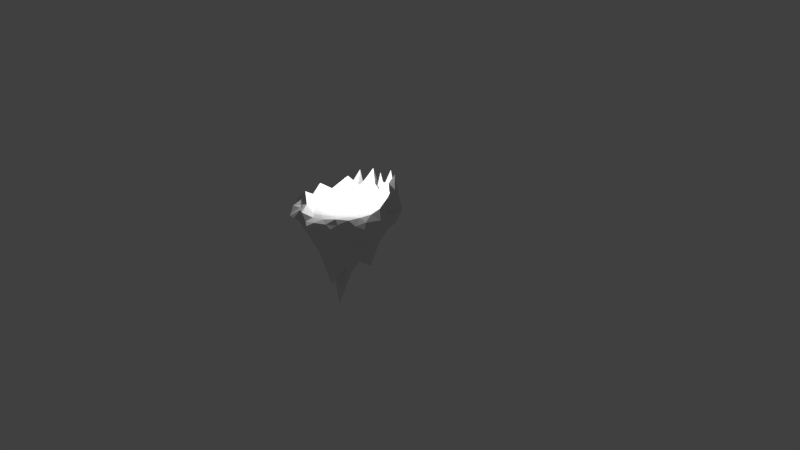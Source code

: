 # Source: huge_island.blend  (saved by Blender 2.70.0; exported with 4.5.12 LTS)
import bpy
from mathutils import Matrix  # noqa: F401  (used for matrix-valued properties, if any)

bpy.ops.wm.read_factory_settings(use_empty=True)
scene = bpy.context.scene
scene.name = 'Scene'

# ---- collections
col_collection_1 = bpy.data.collections.new('Collection 1'); scene.collection.children.link(col_collection_1)

# ---- world
world_world = bpy.data.worlds.new('World'); scene.world = world_world
world_world.color = (0.05088, 0.05088, 0.05088)
world_world.use_sun_shadow = False
world_world.sun_shadow_jitter_overblur = 0.0
world_world.cycles.sampling_method = 'MANUAL'
world_world.cycles.sample_map_resolution = 256

# ---- cameras
cam_camera = bpy.data.cameras.new('Camera')
cam_camera.clip_end = 100.0
cam_camera.lens = 35.0
cam_camera.sensor_width = 32.0
cam_camera.sensor_height = 18.0
cam_camera.ortho_scale = 7.314
cam_camera.dof.focus_distance = 0.0

# ---- lights
light_lamp = bpy.data.lights.new('Lamp', 'POINT')
light_lamp.transmission_factor = 0.0
light_lamp.cutoff_distance = 30.0
light_lamp.energy = 100.0
light_lamp.shadow_buffer_clip_start = 1.001
light_lamp.shadow_soft_size = 0.1
light_lamp.shadow_maximum_resolution = 0.006
light_lamp.use_absolute_resolution = True
light_lamp.cycles.use_multiple_importance_sampling = False

# ---- meshes
me_icosphere_001 = bpy.data.meshes.new('Icosphere.001')
me_icosphere_001.from_pydata([(0.1878, -0.06717, -6.374), (0.9216, -0.5563, -0.6647), (-0.352, -0.9001, -0.6647), (-1.139, -2.889e-10, -0.6646), (-0.352, 0.9001, -0.6647), (0.9216, 0.5563, -0.6647), (0.4066, -0.9929, 2.291), (-1.017, -0.5893, 2.193), (-0.9216, 0.5563, 1.846), (0.302, 0.9439, 0.5999), (1.239, 0.03484, 0.8216), (3.883e-10, -2.889e-10, 0.7266), (0.01966, -0.5491, -2.011), (0.5417, -0.327, -1.511), (0.3348, -0.8561, -0.7432), (1.083, -2.889e-10, -0.7432), (0.5417, 0.327, -4.425), (-0.6696, -2.889e-10, -3.641), (-0.8765, -0.5291, -0.7432), (-0.2069, 0.5291, -1.728), (-0.8765, 0.5291, -0.7432), (0.3348, 0.8561, -0.7432), (1.211, -0.327, 0.0), (1.211, 0.327, 0.0), (-0.0729, -1.213, 0.0), (0.7486, -0.8561, 0.0), (-1.365, -0.3805, 0.0), (-0.8721, -0.899, 0.0), (-0.7486, 0.8561, 0.0), (-1.419, 0.3125, 0.7119), (0.7486, 0.8561, 0.0), (-0.0578, 1.156, 0.0), (0.9344, -0.6275, 1.938), (-0.3976, -1.041, 2.689), (-0.9223, 0.02669, 2.696), (-0.3348, 0.8561, 0.8384), (0.8231, 0.5105, 0.5257), (0.2069, -0.5291, 0.7213), (0.6696, -2.889e-10, 0.7213), (-0.5417, -0.327, 0.7213), (-0.5417, 0.327, 0.7213), (0.2069, 0.5291, 0.7213), (-0.009562, -0.2981, -3.191), (0.7317, -0.4416, -1.167), (-0.008609, -0.8781, -0.7039), (1.003, -0.2782, -0.7039), (0.7317, 0.4416, -2.076), (-0.2768, -0.04606, -3.102), (-1.008, -0.2645, -0.7039), (0.07895, 0.08056, -4.474), (-0.6143, 0.7146, -0.7039), (0.6282, 0.7062, -0.7039), (1.066, -0.4416, -0.441), (1.175, 0.1635, 0.2236), (-0.176, -0.9792, -0.441), (0.6278, -1.017, 0.6271), (-1.329, -0.217, -0.441), (-1.099, -0.7978, 2.667), (-0.5503, 0.8781, -0.441), (-1.178, 0.5309, 0.689), (0.8351, 0.7062, -0.441), (0.1645, 1.07, 0.2339), (0.6662, -0.8099, 1.596), (-0.6282, -0.7508, 2.079), (-1.003, 0.2782, 2.037), (-0.02126, 0.9289, 0.7201), (0.9886, 0.188, 0.4865), (0.3269, -0.7953, 0.5627), (0.3348, -2.889e-10, 0.6757), (-0.8308, -0.4761, 0.7155), (-0.8308, 0.4072, 0.515), (0.2438, 0.7752, 0.725), (-0.2795, -0.7146, -0.9802), (0.3647, -0.1971, -3.223), (0.6282, -0.7062, -0.7039), (1.003, 0.2782, -0.7039), (0.3647, 0.1299, -3.061), (-0.9044, -2.889e-10, -1.935), (-0.6143, -0.7146, -0.7039), (-0.2795, 0.7146, -1.51), (-1.008, 0.2645, -0.7039), (-0.008609, 0.8781, -0.7039), (1.209, -0.2032, 0.8554), (1.066, 0.4416, -0.441), (0.2306, -1.072, 0.6271), (0.8351, -0.7062, -0.441), (-1.156, -0.5574, 3.059), (-0.5503, -0.8781, -0.441), (-0.8351, 0.7062, 0.689), (-1.329, 0.11, -0.441), (0.5719, 0.899, 0.3071), (-0.176, 0.9792, -0.441), (1.008, -0.2645, 1.193), (0.06324, -1.016, 1.816), (-1.003, -0.2782, 1.866), (-0.6282, 0.7062, 1.108), (0.5879, 0.7815, 0.6447), (0.1035, -0.2645, 0.6757), (0.9044, -2.889e-10, 0.6489), (-0.2709, -0.1635, 0.6757), (-0.2709, 0.1635, 0.6757), (0.1035, 0.2645, 0.6757), (0.06395, -0.6926, -1.019), (0.1674, -0.428, -1.925), (0.4383, -0.5915, -1.206), (0.8126, 0.1635, -2.115), (0.8126, -0.1635, -1.206), (0.5417, 0.0, -2.795), (-0.773, -0.2645, -1.974), (-0.3731, -0.3752, -2.356), (-0.5417, -0.5291, -1.019), (-0.5417, 0.5291, -1.137), (-0.4383, 0.2645, -2.401), (-0.773, 0.2645, -1.819), (0.4383, 0.5915, -2.115), (0.1674, 0.428, -3.139), (0.06395, 0.6926, -1.117), (1.211, 0.0, 0.0), (1.147, -0.1635, -0.4803), (1.147, 0.1635, -0.4803), (0.3743, -0.9571, 0.0), (0.1674, -0.9571, -0.4803), (0.5417, -0.8561, -0.4803), (-1.112, -0.6376, 0.0), (-1.044, -0.428, -0.4803), (-0.8126, -0.6926, -0.4803), (-0.98, 0.5915, 0.0), (-0.8126, 0.6926, -0.4803), (-1.044, 0.428, -0.4803), (0.3165, 1.055, 0.0), (0.5417, 0.8561, -0.4803), (0.1674, 0.9571, -0.4803), (0.9509, -0.9277, 0.9692), (1.063, -0.7319, 0.0), (1.277, -0.6033, 0.9692), (-0.7226, -0.9636, 3.169), (-0.5627, -1.096, 0.0), (-0.3607, -1.143, 1.189), (-1.265, 0.1802, 3.243), (-1.462, -0.02963, 1.114), (-1.316, -0.2222, 3.382), (-0.1182, 1.047, 0.4192), (-0.3743, 0.9571, 0.0), (-0.5773, 0.9166, 0.4192), (1.044, 0.428, 0.2629), (0.98, 0.5915, 0.0), (0.8126, 0.6926, 0.2629), (0.4383, -0.2645, 0.7213), (0.5892, -0.6098, 0.9048), (0.8205, -0.3452, 0.7176), (-0.1674, -0.428, 0.7213), (-0.3908, -0.7169, 0.7251), (-0.01646, -0.8179, 0.7251), (-0.5417, 0.0, 0.7213), (-0.9117, 0.129, 0.7078), (-0.9117, -0.198, 0.7372), (-0.1674, 0.428, 0.7213), (-0.06395, 0.6926, 0.6973), (-0.4383, 0.5915, 0.6677), (0.4383, 0.2645, 0.7213), (0.7777, 0.2661, 0.6882), (0.5463, 0.5307, 0.6882), (-0.5129, -0.8958, 2.229), (0.8003, -0.7187, 1.767), (-1.293, 0.3885, 0.7004), (-0.8644, -0.8063, 0.3889), (-1.347, -0.2988, -0.2205), (0.7204, -0.9912, 0.3136), (-1.264, -0.2746, 0.8679), (-1.467, -0.2525, 0.5571), (-1.108, 0.06958, 2.381), (-0.188, -1.232, 0.5946), (-0.2914, -1.21, 0.0), (-0.5391, -1.062, 2.197), (1.374, -0.4807, 0.4846), (1.149, -0.5504, 0.0), (1.068, -0.7908, 1.454), (-1.004, -0.7724, 0.0), (0.6065, -0.983, 0.0), (-0.9913, -0.4686, 2.215), (0.2349, -1.004, 1.535), (-0.8547, 0.5911, 1.267), (-1.066, -0.6085, 1.747), (0.3708, -1.121, 0.9407), (-0.9621, 0.4172, 1.941), (-0.8803, -0.6902, 2.136), (0.5364, -0.9014, 1.425), (-0.994, 0.499, 2.09), (-0.9912, -0.6705, 3.374), (0.5566, -1.072, 0.9407), (1.457, -0.28, 0.4277), (0.04242, -1.219, 0.3136), (-1.358, -0.4606, 0.3889), (-1.401, 0.173, 0.1354), (0.9711, -0.446, 1.566), (-0.1672, -1.028, 2.097), (-1.036, -0.1512, 2.467), (0.1143, -1.162, 0.0), (-1.23, -0.5059, 0.0), (0.8353, -0.8672, 0.4846), (0.919, -0.8167, 0.0), (1.018, -0.577, 1.454), (-0.7901, -0.9288, 0.5946), (-0.7091, -0.9947, 0.0), (-0.3762, -1.158, 2.197), (-1.333, 0.2494, 1.977), (-1.467, 0.1322, 0.913), (-1.256, -0.1454, 2.216), (-1.449, -0.007265, 0.3366), (-1.329, -0.05354, -0.441), (-1.449, -0.1708, 0.3366), (0.4627, -1.101, 0.6271), (0.2296, -1.169, 0.3136), (0.4883, -0.9653, 0.3136), (-1.333, -0.7067, 0.7778), (-1.328, -0.6226, 0.3889), (-1.128, -0.7254, 0.3889), (-0.9508, 0.5739, 0.689), (0.7022, -1.007, 1.112), (0.8168, -1.019, 0.7982), (0.8628, -0.9068, 1.283), (1.17, -0.7594, 0.9692), (0.9799, -0.7842, 0.4846), (1.235, -0.7092, 0.4846), (1.09, -0.4558, 1.081), (1.155, -0.3648, 0.9123), (1.108, -0.2339, 1.024), (-0.797, -0.7512, 2.543), (-0.8915, -0.874, 0.9835), (-0.5921, -0.8283, 1.634), (-0.4554, -1.09, 1.603), (-0.6271, -1.025, 0.5946), (-0.4065, -1.229, 0.5946), (-0.03451, -1.14, 1.503), (-0.1303, -1.13, 0.9082), (0.1959, -1.127, 1.222), (-1.034, 0.3599, 2.162), (-1.207, 0.3254, 1.966), (-1.075, 0.2208, 2.64), (-1.328, -0.01865, 2.208), (-1.381, 0.06908, 2.178), (-1.466, -0.1238, 1.425), (-1.182, -0.3426, 2.248), (-1.215, -0.4249, 2.069), (-1.122, -0.475, 1.769)], [], [(0, 73, 42), (1, 43, 45), (0, 42, 47), (0, 47, 49), (0, 49, 76), (1, 45, 52), (2, 44, 54), (3, 48, 56), (4, 50, 58), (5, 51, 60), (1, 52, 85), (2, 54, 87), (3, 56, 209, 89), (4, 58, 91), (5, 60, 83), (6, 186, 62, 67), (7, 185, 63, 69), (8, 184, 64, 70), (9, 65, 71), (10, 66, 98), (12, 102, 72), (12, 103, 102), (13, 43, 104), (15, 105, 75), (15, 106, 105), (13, 73, 107), (17, 108, 77), (17, 109, 108), (12, 72, 110), (19, 111, 79), (19, 112, 111), (17, 77, 113), (16, 114, 46), (16, 115, 114), (19, 79, 116), (22, 117, 82, 190), (22, 118, 117), (15, 75, 119), (24, 197, 191), (24, 121, 120, 197), (14, 74, 122), (26, 198, 192), (26, 124, 123, 198), (18, 78, 125), (28, 126, 88), (28, 127, 126), (20, 80, 128), (30, 129, 90), (30, 130, 129), (21, 81, 131), (25, 199, 167), (25, 200, 199), (22, 190, 174), (27, 202, 165), (27, 203, 202), (24, 191, 171), (29, 205, 164), (29, 206, 205), (26, 192, 168), (31, 141, 61), (31, 142, 141), (28, 88, 143), (23, 144, 53), (23, 145, 144), (30, 90, 146), (37, 147, 97), (37, 148, 147), (32, 194, 92, 149), (39, 150, 99), (39, 151, 150), (33, 195, 93, 152), (40, 153, 100), (40, 154, 153), (34, 196, 94, 155), (41, 156, 101), (41, 157, 156), (35, 95, 158), (38, 159, 68), (38, 160, 159), (36, 96, 161), (42, 103, 12), (42, 73, 103), (73, 13, 103), (45, 106, 15), (45, 43, 106), (43, 13, 106), (47, 109, 17), (47, 42, 109), (42, 12, 109), (49, 112, 19), (49, 47, 112), (47, 17, 112), (76, 115, 16), (76, 49, 115), (49, 19, 115), (52, 118, 22), (52, 45, 118), (45, 15, 118), (54, 121, 24), (54, 44, 121), (44, 14, 121), (56, 124, 26, 166), (56, 48, 124), (48, 18, 124), (58, 127, 28), (58, 50, 127), (50, 20, 127), (60, 130, 30), (60, 51, 130), (51, 21, 130), (85, 133, 200, 25), (85, 52, 133), (52, 22, 175, 133), (87, 136, 203, 27), (87, 54, 136), (54, 24, 172, 136), (89, 208, 193), (89, 209, 208), (56, 166, 210), (91, 142, 31), (91, 58, 142), (58, 28, 142), (83, 145, 23), (83, 60, 145), (60, 30, 145), (67, 148, 37), (67, 62, 148), (62, 163, 32, 148), (69, 151, 39), (69, 63, 151), (63, 162, 33, 151), (70, 154, 40), (70, 64, 154), (64, 34, 154), (71, 157, 41), (71, 65, 157), (65, 35, 157), (98, 160, 38), (98, 66, 160), (66, 36, 160), (72, 44, 2), (72, 102, 44), (102, 14, 44), (102, 104, 14), (102, 103, 104), (103, 13, 104), (104, 74, 14), (104, 43, 74), (43, 1, 74), (75, 46, 5), (75, 105, 46), (105, 16, 46), (105, 107, 16), (105, 106, 107), (106, 13, 107), (107, 76, 16), (107, 73, 76), (73, 0, 76), (77, 48, 3), (77, 108, 48), (108, 18, 48), (108, 110, 18), (108, 109, 110), (109, 12, 110), (110, 78, 18), (110, 72, 78), (72, 2, 78), (79, 50, 4), (79, 111, 50), (111, 20, 50), (111, 113, 20), (111, 112, 113), (112, 17, 113), (113, 80, 20), (113, 77, 80), (77, 3, 80), (46, 51, 5), (46, 114, 51), (114, 21, 51), (114, 116, 21), (114, 115, 116), (115, 19, 116), (116, 81, 21), (116, 79, 81), (79, 4, 81), (82, 53, 10), (82, 117, 53), (117, 23, 53), (117, 119, 23), (117, 118, 119), (118, 15, 119), (119, 83, 23), (119, 75, 83), (75, 5, 83), (84, 211, 183), (84, 212, 211), (120, 178, 213), (120, 122, 25, 178), (120, 121, 122), (121, 14, 122), (122, 85, 25), (122, 74, 85), (74, 1, 85), (86, 214, 182), (86, 215, 214), (123, 177, 216), (123, 125, 27, 177), (123, 124, 125), (124, 18, 125), (125, 87, 27), (125, 78, 87), (78, 2, 87), (88, 217, 181), (88, 126, 59, 217), (126, 29, 164, 59), (126, 128, 29), (126, 127, 128), (127, 20, 128), (128, 89, 193, 29), (128, 80, 89), (80, 3, 89), (90, 61, 9), (90, 129, 61), (129, 31, 61), (129, 131, 31), (129, 130, 131), (130, 21, 131), (131, 91, 31), (131, 81, 91), (81, 4, 91), (55, 218, 189), (55, 219, 218), (132, 176, 220), (132, 221, 176), (132, 222, 221), (133, 175, 223), (134, 224, 201), (134, 225, 224), (82, 10, 92, 226), (57, 227, 188), (57, 228, 227), (135, 173, 229), (135, 230, 173), (135, 231, 230), (136, 172, 232), (137, 233, 204), (137, 234, 233), (84, 183, 235), (59, 236, 187), (59, 237, 236), (170, 34, 64, 238), (138, 239, 170), (138, 240, 239), (139, 169, 241), (140, 242, 207), (140, 243, 242), (86, 182, 244), (61, 65, 9), (61, 141, 65), (141, 35, 65), (141, 143, 35), (141, 142, 143), (142, 28, 143), (143, 95, 35), (143, 88, 95), (88, 181, 8, 95), (53, 66, 10), (53, 144, 66), (144, 36, 66), (144, 146, 36), (144, 145, 146), (145, 30, 146), (146, 96, 36), (146, 90, 96), (90, 9, 96), (97, 68, 11), (97, 147, 68), (147, 38, 68), (147, 149, 38), (147, 148, 149), (148, 32, 149), (149, 98, 38), (149, 92, 98), (92, 10, 98), (99, 97, 11), (99, 150, 97), (150, 37, 97), (150, 152, 37), (150, 151, 152), (151, 33, 152), (152, 67, 37), (152, 93, 67), (93, 180, 6, 67), (100, 99, 11), (100, 153, 99), (153, 39, 99), (153, 155, 39), (153, 154, 155), (154, 34, 155), (155, 69, 39), (155, 94, 69), (94, 179, 7, 69), (101, 100, 11), (101, 156, 100), (156, 40, 100), (156, 158, 40), (156, 157, 158), (157, 35, 158), (158, 70, 40), (158, 95, 70), (95, 8, 70), (68, 101, 11), (68, 159, 101), (159, 41, 101), (159, 161, 41), (159, 160, 161), (160, 36, 161), (161, 71, 41), (161, 96, 71), (96, 9, 71), (171, 191, 234), (203, 136, 231), (202, 203, 231), (165, 202, 228), (165, 228, 57), (191, 84, 234), (190, 82, 225), (202, 135, 228), (206, 139, 240), (167, 219, 55), (171, 234, 137), (205, 138, 237), (168, 243, 140), (198, 123, 215), (174, 225, 134), (174, 190, 225), (205, 240, 138), (192, 198, 215), (199, 200, 222), (200, 133, 222), (191, 197, 212), (164, 237, 59), (199, 222, 132), (192, 215, 86), (205, 206, 240), (199, 132, 219), (191, 212, 84), (202, 231, 135), (167, 199, 219), (197, 120, 212), (164, 205, 237), (168, 192, 243), (192, 86, 243), (193, 206, 29), (193, 208, 206), (208, 139, 206), (208, 210, 139), (208, 209, 210), (209, 56, 210), (210, 169, 139), (210, 166, 169), (166, 26, 169), (183, 189, 6), (183, 211, 189), (211, 55, 189), (211, 213, 55), (211, 212, 213), (212, 120, 213), (213, 167, 55), (213, 178, 167), (178, 25, 167), (182, 188, 7), (182, 214, 188), (214, 57, 188), (214, 216, 57), (214, 215, 216), (215, 123, 216), (216, 165, 57), (216, 177, 165), (177, 27, 165), (181, 187, 8), (181, 217, 187), (217, 59, 187), (189, 186, 6), (189, 218, 186), (218, 62, 186), (218, 220, 62), (218, 219, 220), (219, 132, 220), (220, 163, 62), (220, 176, 163), (176, 32, 163), (176, 201, 32), (176, 221, 201), (221, 134, 201), (221, 223, 134), (221, 222, 223), (222, 133, 223), (223, 174, 134), (223, 175, 174), (175, 22, 174), (201, 194, 32), (201, 224, 194), (224, 92, 194), (224, 226, 92), (224, 225, 226), (225, 82, 226), (188, 185, 7), (188, 227, 185), (227, 63, 185), (227, 229, 63), (227, 228, 229), (228, 135, 229), (229, 162, 63), (229, 173, 162), (173, 33, 162), (173, 204, 33), (173, 230, 204), (230, 137, 204), (230, 232, 137), (230, 231, 232), (231, 136, 232), (232, 171, 137), (232, 172, 171), (172, 24, 171), (204, 195, 33), (204, 233, 195), (233, 93, 195), (233, 235, 93), (233, 234, 235), (234, 84, 235), (235, 180, 93), (235, 183, 180), (183, 6, 180), (187, 184, 8), (187, 236, 184), (236, 64, 184), (236, 238, 64), (236, 237, 238), (237, 138, 238), (138, 170, 238), (170, 207, 34), (170, 239, 207), (239, 140, 207), (239, 241, 140), (239, 240, 241), (240, 139, 241), (241, 168, 140), (241, 169, 168), (169, 26, 168), (207, 196, 34), (207, 242, 196), (242, 94, 196), (242, 244, 94), (242, 243, 244), (243, 86, 244), (244, 179, 94), (244, 182, 179), (182, 7, 179)])
me_icosphere_001.use_remesh_preserve_volume = False
me_icosphere_001.use_remesh_preserve_attributes = False
me_icosphere_001.use_mirror_vertex_groups = False
me_icosphere_001.update()

# ---- objects
ob_lamp = bpy.data.objects.new('Lamp', light_lamp)
ob_camera = bpy.data.objects.new('Camera', cam_camera)
ob_little_island = bpy.data.objects.new('little_island', me_icosphere_001)

# ---- transforms, parenting, visibility, modifiers, constraints
ob_lamp.location = (-0.03635, 0.001984, 1.568)
ob_lamp.rotation_euler = (0.6503, 0.05522, 1.866)
ob_lamp.lock_rotations_4d = False
ob_lamp.empty_display_type = 'ARROWS'
ob_lamp.color = (0.0, 0.0, 0.0, 0.0)
ob_lamp.lineart.crease_threshold = 0.0
ob_camera.location = (-14.53, -15.44, 4.815)
ob_camera.rotation_euler = (1.342, -0.01293, -0.8141)
ob_camera.lock_rotations_4d = False
ob_camera.empty_display_type = 'ARROWS'
ob_camera.color = (0.0, 0.0, 0.0, 0.0)
ob_camera.display_type = 'WIRE'
ob_camera.lineart.crease_threshold = 0.0
ob_little_island.location = (0.0, 0.0, 0.0)
ob_little_island.rotation_euler = (0.0, 0.0, 2.717)
ob_little_island.scale = (0.9449, 0.9903, 0.3418)
ob_little_island.lineart.crease_threshold = 0.0
_m = ob_little_island.modifiers.new('Triangulate', 'TRIANGULATE')

# ---- collection membership
col_collection_1.objects.link(ob_lamp)
col_collection_1.objects.link(ob_camera)
col_collection_1.objects.link(ob_little_island)

# ---- scene / render settings (as saved in the file)
scene.camera = ob_camera
scene.frame_start = 1; scene.frame_end = 250; scene.frame_set(1)
scene.render.engine = 'CYCLES'
scene.render.resolution_percentage = 50
scene.render.dither_intensity = 0.0
scene.cycles.use_denoising = False
scene.cycles.samples = 10
scene.cycles.sampling_pattern = 'TABULATED_SOBOL'
scene.cycles.light_sampling_threshold = 0.0
scene.cycles.use_adaptive_sampling = False
scene.cycles.use_light_tree = False
scene.cycles.blur_glossy = 0.0
scene.cycles.volume_bounces = 1
scene.cycles.pixel_filter_type = 'GAUSSIAN'
scene.cycles.sample_clamp_indirect = 0.0
scene.view_settings.view_transform = 'Standard'
bpy.context.view_layer.update()
